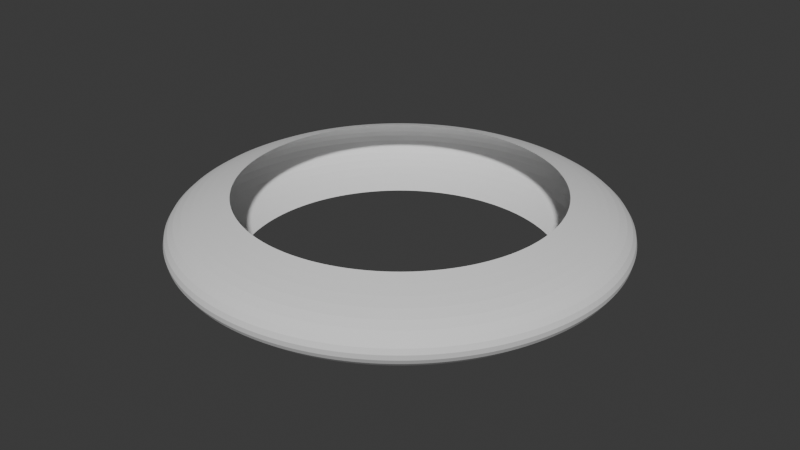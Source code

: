 # Source: shockWave.blend  (saved by Blender 4.0.36; exported with 4.5.12 LTS)
import bpy
from mathutils import Matrix  # noqa: F401  (used for matrix-valued properties, if any)

bpy.ops.wm.read_factory_settings(use_empty=True)
scene = bpy.context.scene
scene.name = 'Scene'

# ---- collections
col_collection = bpy.data.collections.new('Collection'); scene.collection.children.link(col_collection)

# ---- world
world_world = bpy.data.worlds.new('World'); scene.world = world_world
world_world.use_nodes = True; world_world.node_tree.nodes.clear()
_N = world_world.node_tree.nodes; _L = world_world.node_tree.links
n0 = _N.new('ShaderNodeOutputWorld'); n0.name = 'World Output'; n0.location = (300, 300)
n1 = _N.new('ShaderNodeBackground'); n1.name = 'Background'; n1.location = (10, 300)
n1.inputs[0].default_value = (0.05088, 0.05088, 0.05088, 1.0)
_L.new(n1.outputs[0], n0.inputs[0])
n0.is_active_output = True
world_world.color = (0.05088, 0.05088, 0.05088)
world_world.use_sun_shadow = False
world_world.sun_shadow_jitter_overblur = 0.0

# ---- meshes
me_shockwave = bpy.data.meshes.new('Shockwave')
me_shockwave.from_pydata([(1.25, 0.0, 0.0), (1.147, -2.129e-09, 0.125), (0.867, -4.058e-10, 0.2165), (0.867, -4.058e-10, -0.2165), (1.147, -2.129e-09, -0.125), (1.239, 0.1632, 0.0), (1.137, 0.1497, 0.125), (0.8596, 0.1132, 0.2165), (0.8596, 0.1132, -0.2165), (1.137, 0.1497, -0.125), (1.207, 0.3235, 0.0), (1.108, 0.2969, 0.125), (0.8375, 0.2244, 0.2165), (0.8375, 0.2244, -0.2165), (1.108, 0.2969, -0.125), (1.155, 0.4784, 0.0), (1.06, 0.439, 0.125), (0.801, 0.3318, 0.2165), (0.801, 0.3318, -0.2165), (1.06, 0.439, -0.125), (1.083, 0.625, 0.0), (0.9935, 0.5736, 0.125), (0.7509, 0.4335, 0.2165), (0.7509, 0.4335, -0.2165), (0.9935, 0.5736, -0.125), (0.9917, 0.761, 0.0), (0.9101, 0.6984, 0.125), (0.6879, 0.5278, 0.2165), (0.6879, 0.5278, -0.2165), (0.9101, 0.6984, -0.125), (0.8839, 0.8839, 0.0), (0.8112, 0.8112, 0.125), (0.6131, 0.6131, 0.2165), (0.6131, 0.6131, -0.2165), (0.8112, 0.8112, -0.125), (0.761, 0.9917, 0.0), (0.6984, 0.9101, 0.125), (0.5278, 0.6879, 0.2165), (0.5278, 0.6879, -0.2165), (0.6984, 0.9101, -0.125), (0.625, 1.083, 0.0), (0.5736, 0.9935, 0.125), (0.4335, 0.7509, 0.2165), (0.4335, 0.7509, -0.2165), (0.5736, 0.9935, -0.125), (0.4784, 1.155, 0.0), (0.439, 1.06, 0.125), (0.3318, 0.801, 0.2165), (0.3318, 0.801, -0.2165), (0.439, 1.06, -0.125), (0.3235, 1.207, 0.0), (0.2969, 1.108, 0.125), (0.2244, 0.8375, 0.2165), (0.2244, 0.8375, -0.2165), (0.2969, 1.108, -0.125), (0.1632, 1.239, 0.0), (0.1497, 1.137, 0.125), (0.1132, 0.8596, 0.2165), (0.1132, 0.8596, -0.2165), (0.1497, 1.137, -0.125), (9.437e-08, 1.25, 0.0), (8.353e-08, 1.147, 0.125), (6.549e-08, 0.867, 0.2165), (6.549e-08, 0.867, -0.2165), (8.353e-08, 1.147, -0.125), (-0.1632, 1.239, 0.0), (-0.1497, 1.137, 0.125), (-0.1132, 0.8596, 0.2165), (-0.1132, 0.8596, -0.2165), (-0.1497, 1.137, -0.125), (-0.3235, 1.207, 0.0), (-0.2969, 1.108, 0.125), (-0.2244, 0.8375, 0.2165), (-0.2244, 0.8375, -0.2165), (-0.2969, 1.108, -0.125), (-0.4784, 1.155, 0.0), (-0.439, 1.06, 0.125), (-0.3318, 0.801, 0.2165), (-0.3318, 0.801, -0.2165), (-0.439, 1.06, -0.125), (-0.625, 1.083, 0.0), (-0.5736, 0.9935, 0.125), (-0.4335, 0.7509, 0.2165), (-0.4335, 0.7509, -0.2165), (-0.5736, 0.9935, -0.125), (-0.761, 0.9917, 0.0), (-0.6984, 0.9101, 0.125), (-0.5278, 0.6879, 0.2165), (-0.5278, 0.6879, -0.2165), (-0.6984, 0.9101, -0.125), (-0.8839, 0.8839, 0.0), (-0.8112, 0.8112, 0.125), (-0.6131, 0.6131, 0.2165), (-0.6131, 0.6131, -0.2165), (-0.8112, 0.8112, -0.125), (-0.9917, 0.761, 0.0), (-0.9101, 0.6984, 0.125), (-0.6879, 0.5278, 0.2165), (-0.6879, 0.5278, -0.2165), (-0.9101, 0.6984, -0.125), (-1.083, 0.625, 0.0), (-0.9935, 0.5736, 0.125), (-0.7509, 0.4335, 0.2165), (-0.7509, 0.4335, -0.2165), (-0.9935, 0.5736, -0.125), (-1.155, 0.4784, 0.0), (-1.06, 0.439, 0.125), (-0.801, 0.3318, 0.2165), (-0.801, 0.3318, -0.2165), (-1.06, 0.439, -0.125), (-1.207, 0.3235, 0.0), (-1.108, 0.2969, 0.125), (-0.8375, 0.2244, 0.2165), (-0.8375, 0.2244, -0.2165), (-1.108, 0.2969, -0.125), (-1.239, 0.1632, 0.0), (-1.137, 0.1497, 0.125), (-0.8596, 0.1132, 0.2165), (-0.8596, 0.1132, -0.2165), (-1.137, 0.1497, -0.125), (-1.25, 1.093e-07, 0.0), (-1.147, 9.816e-08, 0.125), (-0.867, 7.539e-08, 0.2165), (-0.867, 7.539e-08, -0.2165), (-1.147, 9.816e-08, -0.125), (-1.239, -0.1632, 0.0), (-1.137, -0.1497, 0.125), (-0.8596, -0.1132, 0.2165), (-0.8596, -0.1132, -0.2165), (-1.137, -0.1497, -0.125), (-1.207, -0.3235, 0.0), (-1.108, -0.2969, 0.125), (-0.8375, -0.2244, 0.2165), (-0.8375, -0.2244, -0.2165), (-1.108, -0.2969, -0.125), (-1.155, -0.4784, 0.0), (-1.06, -0.439, 0.125), (-0.801, -0.3318, 0.2165), (-0.801, -0.3318, -0.2165), (-1.06, -0.439, -0.125), (-1.083, -0.625, 0.0), (-0.9935, -0.5736, 0.125), (-0.7509, -0.4335, 0.2165), (-0.7509, -0.4335, -0.2165), (-0.9935, -0.5736, -0.125), (-0.9917, -0.761, 0.0), (-0.9101, -0.6984, 0.125), (-0.6879, -0.5278, 0.2165), (-0.6879, -0.5278, -0.2165), (-0.9101, -0.6984, -0.125), (-0.8839, -0.8839, 0.0), (-0.8112, -0.8112, 0.125), (-0.6131, -0.6131, 0.2165), (-0.6131, -0.6131, -0.2165), (-0.8112, -0.8112, -0.125), (-0.761, -0.9917, 0.0), (-0.6984, -0.9101, 0.125), (-0.5278, -0.6879, 0.2165), (-0.5278, -0.6879, -0.2165), (-0.6984, -0.9101, -0.125), (-0.625, -1.083, 0.0), (-0.5736, -0.9935, 0.125), (-0.4335, -0.7509, 0.2165), (-0.4335, -0.7509, -0.2165), (-0.5736, -0.9935, -0.125), (-0.4784, -1.155, 0.0), (-0.439, -1.06, 0.125), (-0.3318, -0.801, 0.2165), (-0.3318, -0.801, -0.2165), (-0.439, -1.06, -0.125), (-0.3235, -1.207, 0.0), (-0.2969, -1.108, 0.125), (-0.2244, -0.8375, 0.2165), (-0.2244, -0.8375, -0.2165), (-0.2969, -1.108, -0.125), (-0.1632, -1.239, 0.0), (-0.1497, -1.137, 0.125), (-0.1132, -0.8596, 0.2165), (-0.1132, -0.8596, -0.2165), (-0.1497, -1.137, -0.125), (9.437e-08, -1.25, 0.0), (8.353e-08, -1.147, 0.125), (6.549e-08, -0.867, 0.2165), (6.549e-08, -0.867, -0.2165), (8.353e-08, -1.147, -0.125), (0.1632, -1.239, 0.0), (0.1497, -1.137, 0.125), (0.1132, -0.8596, 0.2165), (0.1132, -0.8596, -0.2165), (0.1497, -1.137, -0.125), (0.3235, -1.207, 0.0), (0.2969, -1.108, 0.125), (0.2244, -0.8375, 0.2165), (0.2244, -0.8375, -0.2165), (0.2969, -1.108, -0.125), (0.4784, -1.155, 0.0), (0.439, -1.06, 0.125), (0.3318, -0.801, 0.2165), (0.3318, -0.801, -0.2165), (0.439, -1.06, -0.125), (0.625, -1.083, 0.0), (0.5736, -0.9935, 0.125), (0.4335, -0.7509, 0.2165), (0.4335, -0.7509, -0.2165), (0.5736, -0.9935, -0.125), (0.761, -0.9917, 0.0), (0.6984, -0.9101, 0.125), (0.5278, -0.6879, 0.2165), (0.5278, -0.6879, -0.2165), (0.6984, -0.9101, -0.125), (0.8839, -0.8839, 0.0), (0.8112, -0.8112, 0.125), (0.6131, -0.6131, 0.2165), (0.6131, -0.6131, -0.2165), (0.8112, -0.8112, -0.125), (0.9917, -0.761, 0.0), (0.9101, -0.6984, 0.125), (0.6879, -0.5278, 0.2165), (0.6879, -0.5278, -0.2165), (0.9101, -0.6984, -0.125), (1.083, -0.625, 0.0), (0.9935, -0.5736, 0.125), (0.7509, -0.4335, 0.2165), (0.7509, -0.4335, -0.2165), (0.9935, -0.5736, -0.125), (1.155, -0.4784, 0.0), (1.06, -0.439, 0.125), (0.801, -0.3318, 0.2165), (0.801, -0.3318, -0.2165), (1.06, -0.439, -0.125), (1.207, -0.3235, 0.0), (1.108, -0.2969, 0.125), (0.8375, -0.2244, 0.2165), (0.8375, -0.2244, -0.2165), (1.108, -0.2969, -0.125), (1.239, -0.1632, 0.0), (1.137, -0.1497, 0.125), (0.8596, -0.1132, 0.2165), (0.8596, -0.1132, -0.2165), (1.137, -0.1497, -0.125)], [], [(0, 5, 6, 1), (1, 6, 7, 2), (3, 8, 9, 4), (4, 9, 5, 0), (5, 10, 11, 6), (6, 11, 12, 7), (8, 13, 14, 9), (9, 14, 10, 5), (10, 15, 16, 11), (11, 16, 17, 12), (13, 18, 19, 14), (14, 19, 15, 10), (15, 20, 21, 16), (16, 21, 22, 17), (18, 23, 24, 19), (19, 24, 20, 15), (20, 25, 26, 21), (21, 26, 27, 22), (23, 28, 29, 24), (24, 29, 25, 20), (25, 30, 31, 26), (26, 31, 32, 27), (28, 33, 34, 29), (29, 34, 30, 25), (30, 35, 36, 31), (31, 36, 37, 32), (33, 38, 39, 34), (34, 39, 35, 30), (35, 40, 41, 36), (36, 41, 42, 37), (38, 43, 44, 39), (39, 44, 40, 35), (40, 45, 46, 41), (41, 46, 47, 42), (43, 48, 49, 44), (44, 49, 45, 40), (45, 50, 51, 46), (46, 51, 52, 47), (48, 53, 54, 49), (49, 54, 50, 45), (50, 55, 56, 51), (51, 56, 57, 52), (53, 58, 59, 54), (54, 59, 55, 50), (55, 60, 61, 56), (56, 61, 62, 57), (58, 63, 64, 59), (59, 64, 60, 55), (60, 65, 66, 61), (61, 66, 67, 62), (63, 68, 69, 64), (64, 69, 65, 60), (65, 70, 71, 66), (66, 71, 72, 67), (68, 73, 74, 69), (69, 74, 70, 65), (70, 75, 76, 71), (71, 76, 77, 72), (73, 78, 79, 74), (74, 79, 75, 70), (75, 80, 81, 76), (76, 81, 82, 77), (78, 83, 84, 79), (79, 84, 80, 75), (80, 85, 86, 81), (81, 86, 87, 82), (83, 88, 89, 84), (84, 89, 85, 80), (85, 90, 91, 86), (86, 91, 92, 87), (88, 93, 94, 89), (89, 94, 90, 85), (90, 95, 96, 91), (91, 96, 97, 92), (93, 98, 99, 94), (94, 99, 95, 90), (95, 100, 101, 96), (96, 101, 102, 97), (98, 103, 104, 99), (99, 104, 100, 95), (100, 105, 106, 101), (101, 106, 107, 102), (103, 108, 109, 104), (104, 109, 105, 100), (105, 110, 111, 106), (106, 111, 112, 107), (108, 113, 114, 109), (109, 114, 110, 105), (110, 115, 116, 111), (111, 116, 117, 112), (113, 118, 119, 114), (114, 119, 115, 110), (115, 120, 121, 116), (116, 121, 122, 117), (118, 123, 124, 119), (119, 124, 120, 115), (120, 125, 126, 121), (121, 126, 127, 122), (123, 128, 129, 124), (124, 129, 125, 120), (125, 130, 131, 126), (126, 131, 132, 127), (128, 133, 134, 129), (129, 134, 130, 125), (130, 135, 136, 131), (131, 136, 137, 132), (133, 138, 139, 134), (134, 139, 135, 130), (135, 140, 141, 136), (136, 141, 142, 137), (138, 143, 144, 139), (139, 144, 140, 135), (140, 145, 146, 141), (141, 146, 147, 142), (143, 148, 149, 144), (144, 149, 145, 140), (145, 150, 151, 146), (146, 151, 152, 147), (148, 153, 154, 149), (149, 154, 150, 145), (150, 155, 156, 151), (151, 156, 157, 152), (153, 158, 159, 154), (154, 159, 155, 150), (155, 160, 161, 156), (156, 161, 162, 157), (158, 163, 164, 159), (159, 164, 160, 155), (160, 165, 166, 161), (161, 166, 167, 162), (163, 168, 169, 164), (164, 169, 165, 160), (165, 170, 171, 166), (166, 171, 172, 167), (168, 173, 174, 169), (169, 174, 170, 165), (170, 175, 176, 171), (171, 176, 177, 172), (173, 178, 179, 174), (174, 179, 175, 170), (175, 180, 181, 176), (176, 181, 182, 177), (178, 183, 184, 179), (179, 184, 180, 175), (180, 185, 186, 181), (181, 186, 187, 182), (183, 188, 189, 184), (184, 189, 185, 180), (185, 190, 191, 186), (186, 191, 192, 187), (188, 193, 194, 189), (189, 194, 190, 185), (190, 195, 196, 191), (191, 196, 197, 192), (193, 198, 199, 194), (194, 199, 195, 190), (195, 200, 201, 196), (196, 201, 202, 197), (198, 203, 204, 199), (199, 204, 200, 195), (200, 205, 206, 201), (201, 206, 207, 202), (203, 208, 209, 204), (204, 209, 205, 200), (205, 210, 211, 206), (206, 211, 212, 207), (208, 213, 214, 209), (209, 214, 210, 205), (210, 215, 216, 211), (211, 216, 217, 212), (213, 218, 219, 214), (214, 219, 215, 210), (215, 220, 221, 216), (216, 221, 222, 217), (218, 223, 224, 219), (219, 224, 220, 215), (220, 225, 226, 221), (221, 226, 227, 222), (223, 228, 229, 224), (224, 229, 225, 220), (225, 230, 231, 226), (226, 231, 232, 227), (228, 233, 234, 229), (229, 234, 230, 225), (230, 235, 236, 231), (231, 236, 237, 232), (233, 238, 239, 234), (234, 239, 235, 230), (235, 0, 1, 236), (236, 1, 2, 237), (238, 3, 4, 239), (239, 4, 0, 235)])
_uv = me_shockwave.uv_layers.new(name='UVMap')
_uv.uv.foreach_set('vector', [0.7545, 0.6778, 0.7278, 0.7091, 0.6989, 0.6819, 0.722, 0.6545, 0.722, 0.6545, 0.6989, 0.6819, 0.6482, 0.6335, 0.6655, 0.6129, 0.8985, 0.7849, 0.8594, 0.8362, 0.7609, 0.7403, 0.7909, 0.7044, 0.7909, 0.7044, 0.7609, 0.7403, 0.7278, 0.7091, 0.7545, 0.6778, 0.7278, 0.7091, 0.6976, 0.7368, 0.6723, 0.7062, 0.6989, 0.6819, 0.6989, 0.6819, 0.6723, 0.7062, 0.6283, 0.6516, 0.6482, 0.6335, 0.8594, 0.8362, 0.8087, 0.8755, 0.7272, 0.7728, 0.7609, 0.7403, 0.7609, 0.7403, 0.7272, 0.7728, 0.6976, 0.7368, 0.7278, 0.7091, 0.6976, 0.7368, 0.6639, 0.7603, 0.6428, 0.7269, 0.6723, 0.7062, 0.6723, 0.7062, 0.6428, 0.7269, 0.6062, 0.6671, 0.6283, 0.6516, 0.8087, 0.8755, 0.7587, 0.9142, 0.6889, 0.8006, 0.7272, 0.7728, 0.7272, 0.7728, 0.6889, 0.8006, 0.6639, 0.7603, 0.6976, 0.7368, 0.6639, 0.7603, 0.6277, 0.78, 0.6108, 0.7438, 0.6428, 0.7269, 0.6428, 0.7269, 0.6108, 0.7438, 0.5822, 0.6795, 0.6062, 0.6671, 0.7587, 0.9142, 0.7031, 0.9466, 0.647, 0.8226, 0.6889, 0.8006, 0.6889, 0.8006, 0.647, 0.8226, 0.6277, 0.78, 0.6639, 0.7603, 0.6277, 0.78, 0.5889, 0.7949, 0.5769, 0.7566, 0.6108, 0.7438, 0.6108, 0.7438, 0.5769, 0.7566, 0.5568, 0.6888, 0.5822, 0.6795, 0.7031, 0.9466, 0.643, 0.9718, 0.6025, 0.8393, 0.647, 0.8226, 0.647, 0.8226, 0.6025, 0.8393, 0.5889, 0.7949, 0.6277, 0.78, 0.5889, 0.7949, 0.5483, 0.8048, 0.5415, 0.7647, 0.5769, 0.7566, 0.5769, 0.7566, 0.5415, 0.7647, 0.5304, 0.6947, 0.5568, 0.6888, 0.643, 0.9718, 0.5792, 0.9895, 0.556, 0.85, 0.6025, 0.8393, 0.6025, 0.8393, 0.556, 0.85, 0.5483, 0.8048, 0.5889, 0.7949, 0.5483, 0.8048, 0.5064, 0.8083, 0.5052, 0.7678, 0.5415, 0.7647, 0.5415, 0.7647, 0.5052, 0.7678, 0.5033, 0.6971, 0.5304, 0.6947, 0.5792, 0.9895, 0.5123, 0.9991, 0.508, 0.8554, 0.556, 0.85, 0.556, 0.85, 0.508, 0.8554, 0.5064, 0.8083, 0.5483, 0.8048, 0.5064, 0.8083, 0.4644, 0.8064, 0.4686, 0.7665, 0.5052, 0.7678, 0.5052, 0.7678, 0.4686, 0.7665, 0.4762, 0.696, 0.5033, 0.6971, 0.5123, 0.9991, 0.443, 0.9999, 0.4594, 0.8539, 0.508, 0.8554, 0.508, 0.8554, 0.4594, 0.8539, 0.4644, 0.8064, 0.5064, 0.8083, 0.4644, 0.8064, 0.4229, 0.7998, 0.4326, 0.7601, 0.4686, 0.7665, 0.4686, 0.7665, 0.4326, 0.7601, 0.4494, 0.6912, 0.4762, 0.696, 0.443, 0.9999, 0.3764, 0.9821, 0.4116, 0.8454, 0.4594, 0.8539, 0.4594, 0.8539, 0.4116, 0.8454, 0.4229, 0.7998, 0.4644, 0.8064, 0.4229, 0.7998, 0.383, 0.7865, 0.3976, 0.7492, 0.4326, 0.7601, 0.4326, 0.7601, 0.3976, 0.7492, 0.4235, 0.6831, 0.4494, 0.6912, 0.3764, 0.9821, 0.3106, 0.9645, 0.3655, 0.8307, 0.4116, 0.8454, 0.4116, 0.8454, 0.3655, 0.8307, 0.383, 0.7865, 0.4229, 0.7998, 0.383, 0.7865, 0.3449, 0.7691, 0.3645, 0.7335, 0.3976, 0.7492, 0.3976, 0.7492, 0.3645, 0.7335, 0.3989, 0.6715, 0.4235, 0.6831, 0.3106, 0.9645, 0.252, 0.9302, 0.3223, 0.8095, 0.3655, 0.8307, 0.3655, 0.8307, 0.3223, 0.8095, 0.3449, 0.7691, 0.383, 0.7865, 0.3449, 0.7691, 0.3103, 0.7459, 0.3339, 0.7136, 0.3645, 0.7335, 0.3645, 0.7335, 0.3339, 0.7136, 0.3761, 0.6568, 0.3989, 0.6715, 0.252, 0.9302, 0.2005, 0.8904, 0.2816, 0.7842, 0.3223, 0.8095, 0.3223, 0.8095, 0.2816, 0.7842, 0.3103, 0.7459, 0.3449, 0.7691, 0.3103, 0.7459, 0.2782, 0.7192, 0.3063, 0.69, 0.3339, 0.7136, 0.3339, 0.7136, 0.3063, 0.69, 0.3555, 0.6392, 0.3761, 0.6568, 0.2005, 0.8904, 0.1495, 0.8509, 0.2459, 0.7522, 0.2816, 0.7842, 0.2816, 0.7842, 0.2459, 0.7522, 0.2782, 0.7192, 0.3103, 0.7459, 0.2782, 0.7192, 0.2506, 0.6879, 0.2818, 0.6632, 0.3063, 0.69, 0.3063, 0.69, 0.2818, 0.6632, 0.3372, 0.6192, 0.3555, 0.6392, 0.1495, 0.8509, 0.1025, 0.804, 0.2138, 0.7169, 0.2459, 0.7522, 0.2459, 0.7522, 0.2138, 0.7169, 0.2506, 0.6879, 0.2782, 0.7192, 0.2506, 0.6879, 0.2264, 0.654, 0.2612, 0.6332, 0.2818, 0.6632, 0.2818, 0.6632, 0.2612, 0.6332, 0.3218, 0.5969, 0.3372, 0.6192, 0.1025, 0.804, 0.06937, 0.7467, 0.1869, 0.6775, 0.2138, 0.7169, 0.2138, 0.7169, 0.1869, 0.6775, 0.2264, 0.654, 0.2506, 0.6879, 0.2264, 0.654, 0.2077, 0.6168, 0.2445, 0.601, 0.2612, 0.6332, 0.2612, 0.6332, 0.2445, 0.601, 0.3095, 0.5729, 0.3218, 0.5969, 0.06937, 0.7467, 0.03635, 0.6901, 0.1655, 0.6351, 0.1869, 0.6775, 0.1869, 0.6775, 0.1655, 0.6351, 0.2077, 0.6168, 0.2264, 0.654, 0.2077, 0.6168, 0.1939, 0.5776, 0.2326, 0.5667, 0.2445, 0.601, 0.2445, 0.601, 0.2326, 0.5667, 0.3004, 0.5474, 0.3095, 0.5729, 0.03635, 0.6901, 0.01887, 0.6269, 0.1489, 0.5905, 0.1655, 0.6351, 0.1655, 0.6351, 0.1489, 0.5905, 0.1939, 0.5776, 0.2077, 0.6168, 0.1939, 0.5776, 0.1852, 0.5369, 0.2248, 0.5313, 0.2326, 0.5667, 0.2326, 0.5667, 0.2248, 0.5313, 0.2947, 0.5209, 0.3004, 0.5474, 0.01887, 0.6269, 0.001373, 0.564, 0.1393, 0.544, 0.1489, 0.5905, 0.1489, 0.5905, 0.1393, 0.544, 0.1852, 0.5369, 0.1939, 0.5776, 0.1852, 0.5369, 0.1817, 0.4955, 0.2218, 0.4951, 0.2248, 0.5313, 0.2248, 0.5313, 0.2218, 0.4951, 0.2925, 0.4939, 0.2947, 0.5209, 0.001373, 0.564, 0.0007097, 0.4988, 0.1344, 0.4967, 0.1393, 0.544, 0.1393, 0.544, 0.1344, 0.4967, 0.1817, 0.4955, 0.1852, 0.5369, 0.1817, 0.4955, 0.1839, 0.4541, 0.2235, 0.4586, 0.2218, 0.4951, 0.2218, 0.4951, 0.2235, 0.4586, 0.2938, 0.4668, 0.2925, 0.4939, 0.0007097, 0.4988, 9.973e-05, 0.434, 0.1364, 0.4488, 0.1344, 0.4967, 0.1344, 0.4967, 0.1364, 0.4488, 0.1839, 0.4541, 0.1817, 0.4955, 0.1839, 0.4541, 0.1908, 0.4129, 0.2302, 0.4228, 0.2235, 0.4586, 0.2235, 0.4586, 0.2302, 0.4228, 0.2988, 0.4401, 0.2938, 0.4668, 9.973e-05, 0.434, 0.008198, 0.3681, 0.1458, 0.4017, 0.1364, 0.4488, 0.1364, 0.4488, 0.1458, 0.4017, 0.1908, 0.4129, 0.1839, 0.4541, 0.1908, 0.4129, 0.2041, 0.3732, 0.2413, 0.388, 0.2302, 0.4228, 0.2302, 0.4228, 0.2413, 0.388, 0.3071, 0.4143, 0.2988, 0.4401, 0.008198, 0.3681, 0.02538, 0.3019, 0.1601, 0.3557, 0.1458, 0.4017, 0.1458, 0.4017, 0.1601, 0.3557, 0.2041, 0.3732, 0.1908, 0.4129, 0.2041, 0.3732, 0.2216, 0.3352, 0.2571, 0.3551, 0.2413, 0.388, 0.2413, 0.388, 0.2571, 0.3551, 0.3189, 0.3898, 0.3071, 0.4143, 0.02538, 0.3019, 0.05949, 0.2431, 0.1809, 0.3123, 0.1601, 0.3557, 0.1601, 0.3557, 0.1809, 0.3123, 0.2216, 0.3352, 0.2041, 0.3732, 0.2216, 0.3352, 0.245, 0.3004, 0.2769, 0.3244, 0.2571, 0.3551, 0.2571, 0.3551, 0.2769, 0.3244, 0.3336, 0.367, 0.3189, 0.3898, 0.05949, 0.2431, 0.09324, 0.1847, 0.2073, 0.2718, 0.1809, 0.3123, 0.1809, 0.3123, 0.2073, 0.2718, 0.245, 0.3004, 0.2216, 0.3352, 0.245, 0.3004, 0.2719, 0.2684, 0.3008, 0.2969, 0.2769, 0.3244, 0.2769, 0.3244, 0.3008, 0.2969, 0.3513, 0.3464, 0.3336, 0.367, 0.09324, 0.1847, 0.141, 0.1373, 0.2392, 0.2357, 0.2073, 0.2718, 0.2073, 0.2718, 0.2392, 0.2357, 0.2719, 0.2684, 0.245, 0.3004, 0.2719, 0.2684, 0.3034, 0.2409, 0.3278, 0.2726, 0.3008, 0.2969, 0.3008, 0.2969, 0.3278, 0.2726, 0.3714, 0.3283, 0.3513, 0.3464, 0.141, 0.1373, 0.1885, 0.08984, 0.2753, 0.2045, 0.2392, 0.2357, 0.2392, 0.2357, 0.2753, 0.2045, 0.3034, 0.2409, 0.2719, 0.2684, 0.3034, 0.2409, 0.3379, 0.218, 0.358, 0.2526, 0.3278, 0.2726, 0.3278, 0.2726, 0.358, 0.2526, 0.3937, 0.313, 0.3714, 0.3283, 0.1885, 0.08984, 0.247, 0.05648, 0.3147, 0.1779, 0.2753, 0.2045, 0.2753, 0.2045, 0.3147, 0.1779, 0.3379, 0.218, 0.3034, 0.2409, 0.3379, 0.218, 0.3749, 0.1997, 0.3902, 0.2362, 0.358, 0.2526, 0.358, 0.2526, 0.3902, 0.2362, 0.4178, 0.3008, 0.3937, 0.313, 0.247, 0.05648, 0.3073, 0.03189, 0.357, 0.1568, 0.3147, 0.1779, 0.3147, 0.1779, 0.357, 0.1568, 0.3749, 0.1997, 0.3379, 0.218, 0.3749, 0.1997, 0.4136, 0.1868, 0.4243, 0.2245, 0.3902, 0.2362, 0.3902, 0.2362, 0.4243, 0.2245, 0.4432, 0.2918, 0.4178, 0.3008, 0.3073, 0.03189, 0.3685, 0.0159, 0.4012, 0.1412, 0.357, 0.1568, 0.357, 0.1568, 0.4012, 0.1412, 0.4136, 0.1868, 0.3749, 0.1997, 0.4136, 0.1868, 0.4534, 0.1781, 0.4594, 0.2171, 0.4243, 0.2245, 0.4243, 0.2245, 0.4594, 0.2171, 0.4694, 0.2861, 0.4432, 0.2918, 0.3685, 0.0159, 0.4296, 9.972e-05, 0.4472, 0.133, 0.4012, 0.1412, 0.4012, 0.1412, 0.4472, 0.133, 0.4534, 0.1781, 0.4136, 0.1868, 0.4534, 0.1781, 0.4941, 0.1744, 0.4949, 0.2142, 0.4594, 0.2171, 0.4594, 0.2171, 0.4949, 0.2142, 0.4962, 0.2839, 0.4694, 0.2861, 0.4296, 9.972e-05, 0.4923, 0.0005307, 0.4932, 0.1294, 0.4472, 0.133, 0.4472, 0.133, 0.4932, 0.1294, 0.4941, 0.1744, 0.4534, 0.1781, 0.4941, 0.1744, 0.5348, 0.1767, 0.5306, 0.2157, 0.4949, 0.2142, 0.4949, 0.2142, 0.5306, 0.2157, 0.523, 0.2852, 0.4962, 0.2839, 0.4923, 0.0005307, 0.554, 0.0007646, 0.5397, 0.1309, 0.4932, 0.1294, 0.4932, 0.1294, 0.5397, 0.1309, 0.5348, 0.1767, 0.4941, 0.1744, 0.5348, 0.1767, 0.5753, 0.1832, 0.5659, 0.2221, 0.5306, 0.2157, 0.5306, 0.2157, 0.5659, 0.2221, 0.5493, 0.29, 0.523, 0.2852, 0.554, 0.0007646, 0.6164, 0.008816, 0.5855, 0.1393, 0.5397, 0.1309, 0.5397, 0.1309, 0.5855, 0.1393, 0.5753, 0.1832, 0.5348, 0.1767, 0.5753, 0.1832, 0.6146, 0.1956, 0.6002, 0.2327, 0.5659, 0.2221, 0.5659, 0.2221, 0.6002, 0.2327, 0.5749, 0.2982, 0.5493, 0.29, 0.6164, 0.008816, 0.6784, 0.02487, 0.6306, 0.1523, 0.5855, 0.1393, 0.5855, 0.1393, 0.6306, 0.1523, 0.6146, 0.1956, 0.5753, 0.1832, 0.6146, 0.1956, 0.652, 0.2129, 0.6332, 0.2478, 0.6002, 0.2327, 0.6002, 0.2327, 0.6332, 0.2478, 0.5993, 0.3097, 0.5749, 0.2982, 0.6784, 0.02487, 0.7391, 0.04919, 0.6742, 0.1711, 0.6306, 0.1523, 0.6306, 0.1523, 0.6742, 0.1711, 0.652, 0.2129, 0.6146, 0.1956, 0.652, 0.2129, 0.6875, 0.2345, 0.6639, 0.2674, 0.6332, 0.2478, 0.6332, 0.2478, 0.6639, 0.2674, 0.6221, 0.3243, 0.5993, 0.3097, 0.7391, 0.04919, 0.797, 0.08194, 0.7145, 0.1968, 0.6742, 0.1711, 0.6742, 0.1711, 0.7145, 0.1968, 0.6875, 0.2345, 0.652, 0.2129, 0.6875, 0.2345, 0.7191, 0.2618, 0.6918, 0.291, 0.6639, 0.2674, 0.6639, 0.2674, 0.6918, 0.291, 0.6427, 0.3418, 0.6221, 0.3243, 0.797, 0.08194, 0.8513, 0.1228, 0.7523, 0.227, 0.7145, 0.1968, 0.7145, 0.1968, 0.7523, 0.227, 0.7191, 0.2618, 0.6875, 0.2345, 0.7191, 0.2618, 0.7477, 0.2925, 0.7164, 0.3179, 0.6918, 0.291, 0.6918, 0.291, 0.7164, 0.3179, 0.6609, 0.3618, 0.6427, 0.3418, 0.8513, 0.1228, 0.9006, 0.1718, 0.7845, 0.2634, 0.7523, 0.227, 0.7523, 0.227, 0.7845, 0.2634, 0.7477, 0.2925, 0.7191, 0.2618, 0.7477, 0.2925, 0.7721, 0.3269, 0.7371, 0.3479, 0.7164, 0.3179, 0.7164, 0.3179, 0.7371, 0.3479, 0.6763, 0.3841, 0.6609, 0.3618, 0.9006, 0.1718, 0.9348, 0.2317, 0.812, 0.3033, 0.7845, 0.2634, 0.7845, 0.2634, 0.812, 0.3033, 0.7721, 0.3269, 0.7477, 0.2925, 0.7721, 0.3269, 0.7908, 0.3645, 0.7538, 0.3802, 0.7371, 0.3479, 0.7371, 0.3479, 0.7538, 0.3802, 0.6887, 0.4083, 0.6763, 0.3841, 0.9348, 0.2317, 0.9688, 0.2909, 0.8335, 0.3465, 0.812, 0.3033, 0.812, 0.3033, 0.8335, 0.3465, 0.7908, 0.3645, 0.7721, 0.3269, 0.7908, 0.3645, 0.8043, 0.404, 0.7656, 0.4146, 0.7538, 0.3802, 0.7538, 0.3802, 0.7656, 0.4146, 0.6978, 0.4338, 0.6887, 0.4083, 0.9688, 0.2909, 0.9862, 0.3569, 0.8494, 0.3918, 0.8335, 0.3465, 0.8335, 0.3465, 0.8494, 0.3918, 0.8043, 0.404, 0.7908, 0.3645, 0.8043, 0.404, 0.8127, 0.4448, 0.7731, 0.45, 0.7656, 0.4146, 0.7656, 0.4146, 0.7731, 0.45, 0.7035, 0.4602, 0.6978, 0.4338, 0.9862, 0.3569, 0.9946, 0.4225, 0.8587, 0.4386, 0.8494, 0.3918, 0.8494, 0.3918, 0.8587, 0.4386, 0.8127, 0.4448, 0.8043, 0.404, 0.8127, 0.4448, 0.8157, 0.486, 0.7759, 0.486, 0.7731, 0.45, 0.7731, 0.45, 0.7759, 0.486, 0.7057, 0.4871, 0.7035, 0.4602, 0.9946, 0.4225, 0.9946, 0.4866, 0.8619, 0.4856, 0.8587, 0.4386, 0.8587, 0.4386, 0.8619, 0.4856, 0.8157, 0.486, 0.8127, 0.4448, 0.8157, 0.486, 0.8135, 0.5269, 0.7741, 0.5219, 0.7759, 0.486, 0.7759, 0.486, 0.7741, 0.5219, 0.7044, 0.514, 0.7057, 0.4871, 0.9946, 0.4866, 0.9869, 0.5483, 0.8594, 0.5323, 0.8619, 0.4856, 0.8619, 0.4856, 0.8594, 0.5323, 0.8135, 0.5269, 0.8157, 0.486, 0.8135, 0.5269, 0.806, 0.567, 0.7677, 0.5574, 0.7741, 0.5219, 0.7741, 0.5219, 0.7677, 0.5574, 0.6997, 0.5404, 0.7044, 0.514, 0.9869, 0.5483, 0.9792, 0.61, 0.8508, 0.5781, 0.8594, 0.5323, 0.8594, 0.5323, 0.8508, 0.5781, 0.806, 0.567, 0.8135, 0.5269, 0.806, 0.567, 0.7931, 0.6057, 0.7565, 0.5916, 0.7677, 0.5574, 0.7677, 0.5574, 0.7565, 0.5916, 0.6915, 0.566, 0.6997, 0.5404, 0.9792, 0.61, 0.9631, 0.6721, 0.8368, 0.6229, 0.8508, 0.5781, 0.8508, 0.5781, 0.8368, 0.6229, 0.7931, 0.6057, 0.806, 0.567, 0.7931, 0.6057, 0.7761, 0.6429, 0.7412, 0.6242, 0.7565, 0.5916, 0.7565, 0.5916, 0.7412, 0.6242, 0.68, 0.5903, 0.6915, 0.566, 0.9631, 0.6721, 0.9383, 0.7331, 0.816, 0.665, 0.8368, 0.6229, 0.8368, 0.6229, 0.816, 0.665, 0.7761, 0.6429, 0.7931, 0.6057, 0.7761, 0.6429, 0.7545, 0.6778, 0.722, 0.6545, 0.7412, 0.6242, 0.7412, 0.6242, 0.722, 0.6545, 0.6655, 0.6129, 0.68, 0.5903, 0.9383, 0.7331, 0.8985, 0.7849, 0.7909, 0.7044, 0.816, 0.665, 0.816, 0.665, 0.7909, 0.7044, 0.7545, 0.6778, 0.7761, 0.6429])
me_shockwave.update()

# ---- objects
ob_shockwave = bpy.data.objects.new('Shockwave', me_shockwave)

# ---- transforms, parenting, visibility, modifiers, constraints
ob_shockwave.location = (0.0, 0.0, 0.0)
ob_shockwave.scale = (0.9, 0.9, 0.8748)
_m = ob_shockwave.modifiers.new('Subdivision', 'SUBSURF')
_m.levels = 2

# ---- collection membership
col_collection.objects.link(ob_shockwave)

# ---- scene / render settings (as saved in the file)
scene.frame_start = 1; scene.frame_end = 250; scene.frame_set(1)
scene.render.engine = 'BLENDER_EEVEE_NEXT'
scene.cycles.sampling_pattern = 'TABULATED_SOBOL'
bpy.context.view_layer.update()

# ---- added for rendering (the .blend has no active camera and no usable light): camera, sun
cam_auto = bpy.data.cameras.new('AutoCamera')
cam_auto.lens = 50.0
cam_auto.sensor_width = 36.0
cam_auto.clip_end = 1000.0
ob_auto_camera = bpy.data.objects.new('AutoCamera', cam_auto)
scene.collection.objects.link(ob_auto_camera)
ob_auto_camera.location = (2.96483, -3.5578, 2.37187)
ob_auto_camera.rotation_euler = (1.09748, -7.21219e-08, 0.694738)
scene.camera = ob_auto_camera
light_auto_sun = bpy.data.lights.new('AutoSun', 'SUN')
light_auto_sun.energy = 3.0
light_auto_sun.angle = 0.0523599
ob_auto_sun = bpy.data.objects.new('AutoSun', light_auto_sun)
scene.collection.objects.link(ob_auto_sun)
ob_auto_sun.rotation_euler = (0.872665, 0.174533, 0.523599)
bpy.context.view_layer.update()

